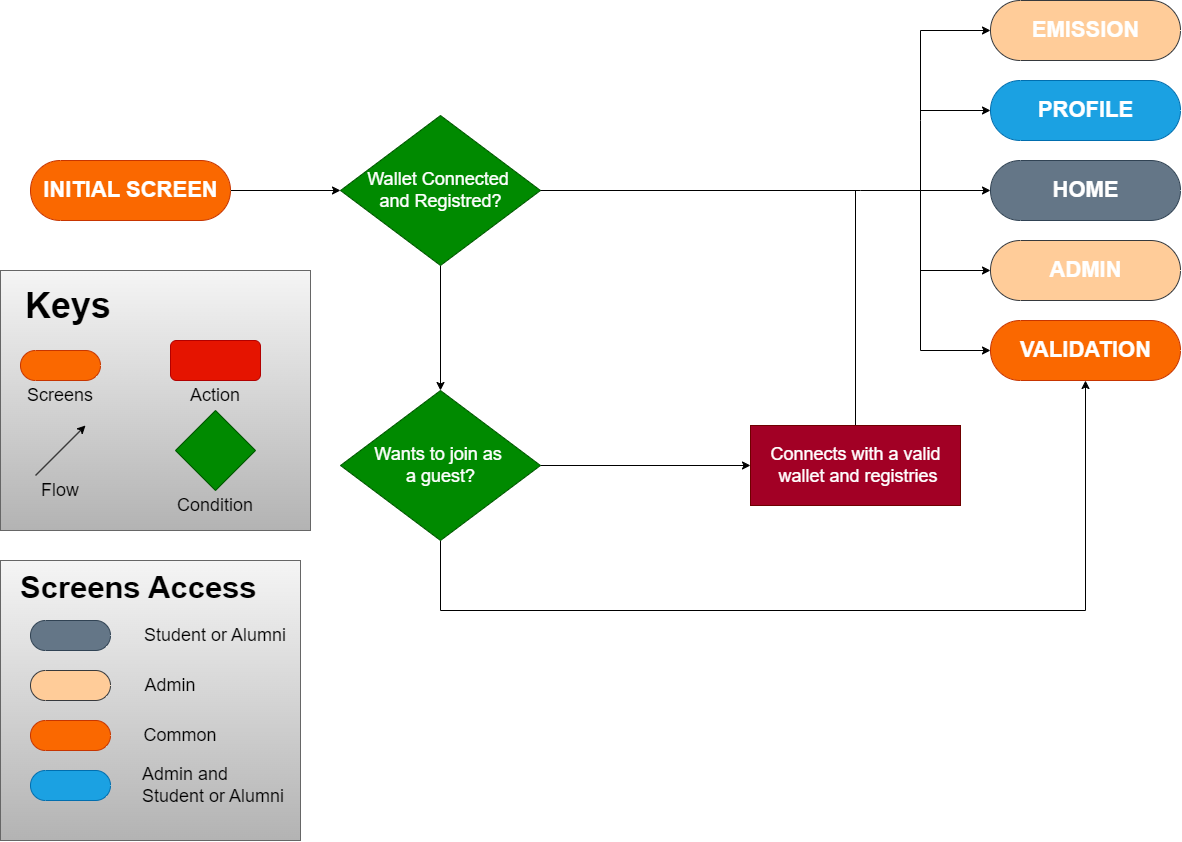

The diagram above was exported from draw.io. Its source (the exported page's mxGraphModel, read from the mxfile embedded in the PNG):
<mxGraphModel dx="730" dy="1378" grid="1" gridSize="10" guides="1" tooltips="1" connect="1" arrows="1" fold="1" page="1" pageScale="1" pageWidth="1100" pageHeight="850" math="0" shadow="0">
  <root>
    <mxCell id="0" />
    <mxCell id="1" parent="0" />
    <mxCell id="5" style="edgeStyle=none;html=1;entryX=0;entryY=0.5;entryDx=0;entryDy=0;fontSize=18;fontColor=#FFFFFF;" edge="1" parent="1" source="2" target="3">
      <mxGeometry relative="1" as="geometry" />
    </mxCell>
    <mxCell id="2" value="&lt;font color=&quot;#ffffff&quot; style=&quot;font-size: 22px;&quot;&gt;&lt;b&gt;INITIAL SCREEN&lt;/b&gt;&lt;/font&gt;" style="html=1;dashed=0;whitespace=wrap;shape=mxgraph.dfd.start;fillColor=#fa6800;fontColor=#000000;strokeColor=#C73500;" vertex="1" parent="1">
      <mxGeometry x="70" y="140" width="200" height="60" as="geometry" />
    </mxCell>
    <mxCell id="10" style="edgeStyle=none;html=1;fontSize=18;fontColor=#FFFFFF;" edge="1" parent="1" source="3">
      <mxGeometry relative="1" as="geometry">
        <mxPoint x="480" y="370" as="targetPoint" />
      </mxGeometry>
    </mxCell>
    <mxCell id="3" value="&lt;div style=&quot;font-size: 18px;&quot;&gt;&lt;span style=&quot;background-color: initial;&quot;&gt;&lt;font style=&quot;font-size: 18px;&quot;&gt;Wallet Connected&amp;nbsp;&lt;/font&gt;&lt;/span&gt;&lt;/div&gt;&lt;div style=&quot;font-size: 18px;&quot;&gt;&lt;span style=&quot;background-color: initial;&quot;&gt;&lt;font style=&quot;font-size: 18px;&quot;&gt;and Registred?&lt;/font&gt;&lt;/span&gt;&lt;/div&gt;" style="shape=rhombus;html=1;dashed=0;whitespace=wrap;perimeter=rhombusPerimeter;fontSize=22;align=center;fillColor=#008a00;strokeColor=#005700;fontColor=#ffffff;" vertex="1" parent="1">
      <mxGeometry x="380" y="95" width="200" height="150" as="geometry" />
    </mxCell>
    <mxCell id="9" value="Yes" style="text;html=1;align=center;verticalAlign=middle;resizable=0;points=[];autosize=1;strokeColor=none;fillColor=none;fontSize=18;fontColor=#FFFFFF;" vertex="1" parent="1">
      <mxGeometry x="605" y="130" width="50" height="40" as="geometry" />
    </mxCell>
    <mxCell id="11" value="No" style="text;html=1;align=center;verticalAlign=middle;resizable=0;points=[];autosize=1;strokeColor=none;fillColor=none;fontSize=18;fontColor=#FFFFFF;" vertex="1" parent="1">
      <mxGeometry x="480" y="280" width="50" height="40" as="geometry" />
    </mxCell>
    <mxCell id="13" style="edgeStyle=none;html=1;fontSize=18;fontColor=#FFFFFF;entryX=0.5;entryY=0.5;entryDx=0;entryDy=30;entryPerimeter=0;rounded=0;" edge="1" parent="1" source="12" target="15">
      <mxGeometry relative="1" as="geometry">
        <mxPoint x="1450" y="580" as="targetPoint" />
        <Array as="points">
          <mxPoint x="480" y="590" />
          <mxPoint x="1125" y="590" />
        </Array>
      </mxGeometry>
    </mxCell>
    <mxCell id="16" style="edgeStyle=none;html=1;fontSize=18;fontColor=#FFFFFF;entryX=0;entryY=0.5;entryDx=0;entryDy=0;" edge="1" parent="1" source="12" target="18">
      <mxGeometry relative="1" as="geometry">
        <mxPoint x="710" y="445" as="targetPoint" />
      </mxGeometry>
    </mxCell>
    <mxCell id="12" value="&lt;div style=&quot;font-size: 18px;&quot;&gt;Wants to join as&amp;nbsp;&lt;/div&gt;&lt;div style=&quot;font-size: 18px;&quot;&gt;a guest?&lt;/div&gt;" style="shape=rhombus;html=1;dashed=0;whitespace=wrap;perimeter=rhombusPerimeter;fontSize=22;align=center;fillColor=#008a00;strokeColor=#005700;fontColor=#ffffff;" vertex="1" parent="1">
      <mxGeometry x="380" y="370" width="200" height="150" as="geometry" />
    </mxCell>
    <mxCell id="14" value="Yes" style="text;html=1;align=center;verticalAlign=middle;resizable=0;points=[];autosize=1;strokeColor=none;fillColor=none;fontSize=18;fontColor=#FFFFFF;" vertex="1" parent="1">
      <mxGeometry x="780" y="550" width="50" height="40" as="geometry" />
    </mxCell>
    <mxCell id="15" value="&lt;font color=&quot;#ffffff&quot;&gt;&lt;span style=&quot;font-size: 22px;&quot;&gt;&lt;b&gt;VALIDATION&lt;/b&gt;&lt;/span&gt;&lt;/font&gt;" style="html=1;dashed=0;whitespace=wrap;shape=mxgraph.dfd.start;fillColor=#fa6800;fontColor=#000000;strokeColor=#C73500;" vertex="1" parent="1">
      <mxGeometry x="1030" y="300" width="190" height="60" as="geometry" />
    </mxCell>
    <mxCell id="17" value="No" style="text;html=1;align=center;verticalAlign=middle;resizable=0;points=[];autosize=1;strokeColor=none;fillColor=none;fontSize=18;fontColor=#FFFFFF;" vertex="1" parent="1">
      <mxGeometry x="590" y="405" width="50" height="40" as="geometry" />
    </mxCell>
    <mxCell id="19" style="edgeStyle=none;html=1;fontSize=18;fontColor=#FFFFFF;endArrow=none;endFill=0;" edge="1" parent="1" source="18">
      <mxGeometry relative="1" as="geometry">
        <mxPoint x="895" y="170" as="targetPoint" />
      </mxGeometry>
    </mxCell>
    <mxCell id="18" value="Connects with a valid&lt;br&gt;&amp;nbsp;wallet and registries" style="html=1;dashed=0;whitespace=wrap;fontSize=18;fontColor=#ffffff;fillColor=#a20025;strokeColor=#6F0000;" vertex="1" parent="1">
      <mxGeometry x="790" y="405" width="210" height="80" as="geometry" />
    </mxCell>
    <mxCell id="22" value="" style="endArrow=classic;html=1;fontSize=18;fontColor=#FFFFFF;exitX=1;exitY=0.5;exitDx=0;exitDy=0;rounded=0;entryX=0;entryY=0.5;entryDx=0;entryDy=0;entryPerimeter=0;" edge="1" parent="1" source="3" target="38">
      <mxGeometry width="50" height="50" relative="1" as="geometry">
        <mxPoint x="700" y="170" as="sourcePoint" />
        <mxPoint x="830" y="80" as="targetPoint" />
        <Array as="points">
          <mxPoint x="900" y="170" />
          <mxPoint x="960" y="170" />
          <mxPoint x="960" y="100" />
          <mxPoint x="960" y="10" />
        </Array>
      </mxGeometry>
    </mxCell>
    <mxCell id="31" value="&lt;font color=&quot;#ffffff&quot;&gt;&lt;span style=&quot;font-size: 22px;&quot;&gt;&lt;b&gt;PROFILE&lt;/b&gt;&lt;/span&gt;&lt;/font&gt;" style="html=1;dashed=0;whitespace=wrap;shape=mxgraph.dfd.start;fillColor=#1ba1e2;strokeColor=#006EAF;fontColor=#ffffff;" vertex="1" parent="1">
      <mxGeometry x="1030" y="60" width="190" height="60" as="geometry" />
    </mxCell>
    <mxCell id="32" value="&lt;font color=&quot;#ffffff&quot;&gt;&lt;span style=&quot;font-size: 22px;&quot;&gt;&lt;b&gt;HOME&lt;/b&gt;&lt;/span&gt;&lt;/font&gt;" style="html=1;dashed=0;whitespace=wrap;shape=mxgraph.dfd.start;fillColor=#647687;strokeColor=#314354;fontColor=#ffffff;" vertex="1" parent="1">
      <mxGeometry x="1030" y="140" width="190" height="60" as="geometry" />
    </mxCell>
    <mxCell id="36" value="&lt;font color=&quot;#ffffff&quot;&gt;&lt;span style=&quot;font-size: 22px;&quot;&gt;&lt;b&gt;ADMIN&lt;/b&gt;&lt;/span&gt;&lt;/font&gt;" style="html=1;dashed=0;whitespace=wrap;shape=mxgraph.dfd.start;fillColor=#ffcc99;strokeColor=#36393d;" vertex="1" parent="1">
      <mxGeometry x="1030" y="220" width="190" height="60" as="geometry" />
    </mxCell>
    <mxCell id="38" value="&lt;font color=&quot;#ffffff&quot;&gt;&lt;span style=&quot;font-size: 22px;&quot;&gt;&lt;b&gt;EMISSION&lt;br&gt;&lt;/b&gt;&lt;/span&gt;&lt;/font&gt;" style="html=1;dashed=0;whitespace=wrap;shape=mxgraph.dfd.start;fillColor=#ffcc99;strokeColor=#36393d;" vertex="1" parent="1">
      <mxGeometry x="1030" y="-20" width="190" height="60" as="geometry" />
    </mxCell>
    <mxCell id="39" value="" style="endArrow=classic;html=1;rounded=0;fontSize=18;fontColor=#FFFFFF;entryX=0;entryY=0.5;entryDx=0;entryDy=0;entryPerimeter=0;" edge="1" parent="1" target="31">
      <mxGeometry width="50" height="50" relative="1" as="geometry">
        <mxPoint x="960" y="90" as="sourcePoint" />
        <mxPoint x="1030" y="90" as="targetPoint" />
      </mxGeometry>
    </mxCell>
    <mxCell id="40" value="" style="endArrow=classic;html=1;rounded=0;fontSize=18;fontColor=#FFFFFF;entryX=0;entryY=0.5;entryDx=0;entryDy=0;entryPerimeter=0;" edge="1" parent="1" target="32">
      <mxGeometry width="50" height="50" relative="1" as="geometry">
        <mxPoint x="960" y="170" as="sourcePoint" />
        <mxPoint x="1040" y="180" as="targetPoint" />
      </mxGeometry>
    </mxCell>
    <mxCell id="42" value="" style="endArrow=classic;html=1;rounded=0;fontSize=18;fontColor=#FFFFFF;entryX=0;entryY=0.5;entryDx=0;entryDy=0;entryPerimeter=0;" edge="1" parent="1" target="36">
      <mxGeometry width="50" height="50" relative="1" as="geometry">
        <mxPoint x="960" y="170" as="sourcePoint" />
        <mxPoint x="1040" y="180" as="targetPoint" />
        <Array as="points">
          <mxPoint x="960" y="250" />
        </Array>
      </mxGeometry>
    </mxCell>
    <mxCell id="43" value="" style="endArrow=classic;html=1;rounded=0;fontSize=18;fontColor=#FFFFFF;entryX=0;entryY=0.5;entryDx=0;entryDy=0;entryPerimeter=0;" edge="1" parent="1" target="15">
      <mxGeometry width="50" height="50" relative="1" as="geometry">
        <mxPoint x="960" y="170" as="sourcePoint" />
        <mxPoint x="1050" y="190" as="targetPoint" />
        <Array as="points">
          <mxPoint x="960" y="330" />
        </Array>
      </mxGeometry>
    </mxCell>
    <mxCell id="44" value="" style="html=1;dashed=0;whitespace=wrap;fontSize=18;fillColor=#f5f5f5;strokeColor=#666666;gradientColor=#b3b3b3;" vertex="1" parent="1">
      <mxGeometry x="40" y="250" width="310" height="260" as="geometry" />
    </mxCell>
    <mxCell id="45" value="&lt;h1&gt;Keys&lt;/h1&gt;&lt;div&gt;&lt;br&gt;&lt;/div&gt;" style="text;html=1;strokeColor=none;fillColor=none;spacing=5;spacingTop=-20;whiteSpace=wrap;overflow=hidden;rounded=0;fontSize=18;fontColor=#000000;" vertex="1" parent="1">
      <mxGeometry x="60" y="250" width="190" height="120" as="geometry" />
    </mxCell>
    <mxCell id="46" value="" style="html=1;dashed=0;whitespace=wrap;shape=mxgraph.dfd.start;fontSize=18;fontColor=#000000;fillColor=#fa6800;strokeColor=#C73500;" vertex="1" parent="1">
      <mxGeometry x="60" y="330" width="80" height="30" as="geometry" />
    </mxCell>
    <mxCell id="47" value="Screens" style="text;html=1;strokeColor=none;fillColor=none;align=center;verticalAlign=middle;whiteSpace=wrap;rounded=0;fontSize=18;fontColor=#000000;" vertex="1" parent="1">
      <mxGeometry x="60" y="360" width="80" height="30" as="geometry" />
    </mxCell>
    <mxCell id="51" value="" style="rounded=1;whiteSpace=wrap;html=1;fontSize=18;fontColor=#ffffff;fillColor=#e51400;strokeColor=#B20000;" vertex="1" parent="1">
      <mxGeometry x="210" y="320" width="90" height="40" as="geometry" />
    </mxCell>
    <mxCell id="52" value="Action" style="text;html=1;strokeColor=none;fillColor=none;align=center;verticalAlign=middle;whiteSpace=wrap;rounded=0;fontSize=18;fontColor=#000000;" vertex="1" parent="1">
      <mxGeometry x="215" y="360" width="80" height="30" as="geometry" />
    </mxCell>
    <mxCell id="53" value="" style="rhombus;whiteSpace=wrap;html=1;fontSize=18;fillColor=#008a00;strokeColor=#005700;fontColor=#ffffff;" vertex="1" parent="1">
      <mxGeometry x="215" y="390" width="80" height="80" as="geometry" />
    </mxCell>
    <mxCell id="54" value="Condition" style="text;html=1;strokeColor=none;fillColor=none;align=center;verticalAlign=middle;whiteSpace=wrap;rounded=0;fontSize=18;fontColor=#000000;" vertex="1" parent="1">
      <mxGeometry x="215" y="470" width="80" height="30" as="geometry" />
    </mxCell>
    <mxCell id="55" value="" style="endArrow=classic;html=1;rounded=0;fontSize=18;fontColor=#000000;strokeColor=#000000;" edge="1" parent="1">
      <mxGeometry width="50" height="50" relative="1" as="geometry">
        <mxPoint x="75" y="455" as="sourcePoint" />
        <mxPoint x="125" y="405" as="targetPoint" />
      </mxGeometry>
    </mxCell>
    <mxCell id="56" value="Flow" style="text;html=1;strokeColor=none;fillColor=none;align=center;verticalAlign=middle;whiteSpace=wrap;rounded=0;fontSize=18;fontColor=#000000;" vertex="1" parent="1">
      <mxGeometry x="60" y="455" width="80" height="30" as="geometry" />
    </mxCell>
    <mxCell id="57" value="" style="html=1;dashed=0;whitespace=wrap;fontSize=18;fillColor=#f5f5f5;strokeColor=#666666;gradientColor=#b3b3b3;" vertex="1" parent="1">
      <mxGeometry x="40" y="540" width="300" height="280" as="geometry" />
    </mxCell>
    <mxCell id="58" value="" style="html=1;dashed=0;whitespace=wrap;shape=mxgraph.dfd.start;fontSize=18;fontColor=#ffffff;fillColor=#647687;strokeColor=#314354;" vertex="1" parent="1">
      <mxGeometry x="70" y="600" width="80" height="30" as="geometry" />
    </mxCell>
    <mxCell id="59" value="" style="html=1;dashed=0;whitespace=wrap;shape=mxgraph.dfd.start;fontSize=18;fillColor=#ffcc99;strokeColor=#36393d;" vertex="1" parent="1">
      <mxGeometry x="70" y="650" width="80" height="30" as="geometry" />
    </mxCell>
    <mxCell id="62" value="" style="html=1;dashed=0;whitespace=wrap;shape=mxgraph.dfd.start;fontSize=18;fontColor=#000000;fillColor=#fa6800;strokeColor=#C73500;" vertex="1" parent="1">
      <mxGeometry x="70" y="700" width="80" height="30" as="geometry" />
    </mxCell>
    <mxCell id="63" value="Student or Alumni" style="text;html=1;strokeColor=none;fillColor=none;align=center;verticalAlign=middle;whiteSpace=wrap;rounded=0;fontSize=18;fontColor=#000000;" vertex="1" parent="1">
      <mxGeometry x="180" y="600" width="150" height="30" as="geometry" />
    </mxCell>
    <mxCell id="64" value="Admin" style="text;html=1;strokeColor=none;fillColor=none;align=center;verticalAlign=middle;whiteSpace=wrap;rounded=0;fontSize=18;fontColor=#000000;" vertex="1" parent="1">
      <mxGeometry x="170" y="650" width="80" height="30" as="geometry" />
    </mxCell>
    <mxCell id="65" value="Common" style="text;html=1;strokeColor=none;fillColor=none;align=center;verticalAlign=middle;whiteSpace=wrap;rounded=0;fontSize=18;fontColor=#000000;" vertex="1" parent="1">
      <mxGeometry x="180" y="700" width="80" height="30" as="geometry" />
    </mxCell>
    <mxCell id="66" value="&lt;h1&gt;&lt;font style=&quot;font-size: 31px;&quot;&gt;Screens Access&lt;/font&gt;&lt;/h1&gt;" style="text;html=1;strokeColor=none;fillColor=none;spacing=5;spacingTop=-20;whiteSpace=wrap;overflow=hidden;rounded=0;fontSize=18;fontColor=#000000;" vertex="1" parent="1">
      <mxGeometry x="55" y="530" width="280" height="60" as="geometry" />
    </mxCell>
    <mxCell id="67" value="" style="html=1;dashed=0;whitespace=wrap;shape=mxgraph.dfd.start;fontSize=18;fontColor=#ffffff;fillColor=#1ba1e2;strokeColor=#006EAF;" vertex="1" parent="1">
      <mxGeometry x="70" y="750" width="80" height="30" as="geometry" />
    </mxCell>
    <mxCell id="68" value="&lt;div style=&quot;&quot;&gt;&lt;span style=&quot;background-color: initial;&quot;&gt;Admin and Student or Alumni&lt;/span&gt;&lt;/div&gt;" style="text;html=1;strokeColor=none;fillColor=none;align=left;verticalAlign=middle;whiteSpace=wrap;rounded=0;fontSize=18;fontColor=#000000;" vertex="1" parent="1">
      <mxGeometry x="180" y="750" width="150" height="30" as="geometry" />
    </mxCell>
  </root>
</mxGraphModel>